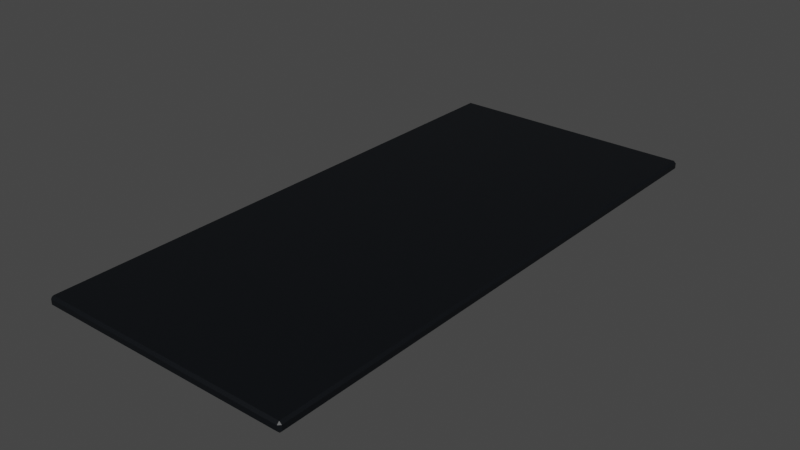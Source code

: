 # Source: Gymmat1.blend  (saved by Blender 3.2.14; exported with 4.5.12 LTS)
import bpy
from mathutils import Matrix  # noqa: F401  (used for matrix-valued properties, if any)

bpy.ops.wm.read_factory_settings(use_empty=True)
scene = bpy.context.scene
scene.name = 'Scene'

# ---- collections
col_collection = bpy.data.collections.new('Collection'); scene.collection.children.link(col_collection)

# ---- materials (node trees are filled in below, after node groups)
mat_mat1gymmat1 = bpy.data.materials.new('Mat1Gymmat1')
mat_mat1gymmat1.use_transparent_shadow = False

# ---- material node trees
mat_mat1gymmat1.use_nodes = True; mat_mat1gymmat1.node_tree.nodes.clear()
_N = mat_mat1gymmat1.node_tree.nodes; _L = mat_mat1gymmat1.node_tree.links
n0 = _N.new('ShaderNodeBsdfPrincipled'); n0.name = 'Principled BSDF'; n0.location = (10, 300)
n0.distribution = 'GGX'
n0.subsurface_method = 'RANDOM_WALK_SKIN'
n0.inputs[0].default_value = (0.0003035, 0.001518, 0.003347, 1.0)
n0.inputs[3].default_value = 1.45
n0.inputs[27].default_value = (0.0, 0.0, 0.0, 1.0)
n0.inputs[28].default_value = 1.0
n1 = _N.new('ShaderNodeOutputMaterial'); n1.name = 'Material Output'; n1.location = (300, 300)
_L.new(n0.outputs[0], n1.inputs[0])
n1.is_active_output = True

# ---- world
world_world = bpy.data.worlds.new('World'); scene.world = world_world
world_world.use_nodes = True; world_world.node_tree.nodes.clear()
_N = world_world.node_tree.nodes; _L = world_world.node_tree.links
n0 = _N.new('ShaderNodeOutputWorld'); n0.name = 'World Output'; n0.location = (300, 300)
n1 = _N.new('ShaderNodeBackground'); n1.name = 'Background'; n1.location = (10, 300)
n1.inputs[0].default_value = (0.05088, 0.05088, 0.05088, 1.0)
_L.new(n1.outputs[0], n0.inputs[0])
n0.is_active_output = True
world_world.color = (0.05088, 0.05088, 0.05088)
world_world.use_sun_shadow = False
world_world.sun_shadow_jitter_overblur = 0.0

# ---- meshes
me_cube = bpy.data.meshes.new('Cube')
me_cube.from_pydata([(-0.3744, -0.8184, -0.01447), (-0.3744, -0.8252, -0.007712), (-0.3812, -0.8184, -0.007712), (-0.3744, -0.8252, 0.007712), (-0.3744, -0.8184, 0.01447), (-0.3812, -0.8184, 0.007712), (-0.3744, 0.8184, -0.01447), (-0.3812, 0.8184, -0.007712), (-0.3744, 0.8252, -0.007712), (-0.3744, 0.8184, 0.01447), (-0.3744, 0.8252, 0.007712), (-0.3812, 0.8184, 0.007712), (0.3744, -0.8184, -0.01447), (0.3812, -0.8184, -0.007712), (0.3744, -0.8252, -0.007712), (0.3744, -0.8184, 0.01447), (0.3744, -0.8252, 0.007712), (0.3812, -0.8184, 0.007712), (0.3744, 0.8184, -0.01447), (0.3744, 0.8252, -0.007712), (0.3812, 0.8184, -0.007712), (0.3744, 0.8184, 0.01447), (0.3812, 0.8184, 0.007712), (0.3744, 0.8252, 0.007712)], [], [(14, 16, 3, 1), (20, 22, 17, 13), (21, 9, 4, 15), (2, 5, 11, 7), (8, 10, 23, 19), (0, 1, 2), (3, 4, 5), (6, 7, 8), (9, 10, 11), (12, 13, 14), (15, 16, 17), (18, 19, 20), (21, 22, 23), (6, 0, 2, 7), (1, 3, 5, 2), (4, 9, 11, 5), (10, 8, 7, 11), (18, 6, 8, 19), (9, 21, 23, 10), (22, 20, 19, 23), (12, 18, 20, 13), (21, 15, 17, 22), (16, 14, 13, 17), (0, 12, 14, 1), (15, 4, 3, 16), (6, 18, 12, 0)])
_uv = me_cube.uv_layers.new(name='UVMap')
_uv.uv.foreach_set('vector', [0.4334, 0.7522, 0.5666, 0.7522, 0.5666, 0.9978, 0.4334, 0.9978, 0.4334, 0.501, 0.5666, 0.501, 0.5666, 0.749, 0.4334, 0.749, 0.6272, 0.501, 0.8728, 0.501, 0.8728, 0.749, 0.6272, 0.749, 0.4334, 0.001024, 0.5666, 0.001024, 0.5666, 0.249, 0.4334, 0.249, 0.4334, 0.2522, 0.5666, 0.2522, 0.5666, 0.4978, 0.4334, 0.4978, 0.1272, 0.749, 0.1272, 0.75, 0.125, 0.749, 0.5666, 0.9978, 0.625, 0.9978, 0.5666, 1.0, 0.1272, 0.501, 0.125, 0.501, 0.1272, 0.5, 0.625, 0.2522, 0.5666, 0.2522, 0.5666, 0.25, 0.3728, 0.749, 0.375, 0.749, 0.3728, 0.75, 0.625, 0.7522, 0.5666, 0.7522, 0.5666, 0.75, 0.3728, 0.501, 0.3728, 0.5, 0.375, 0.501, 0.625, 0.501, 0.5666, 0.501, 0.5666, 0.5, 0.1272, 0.501, 0.1272, 0.749, 0.125, 0.749, 0.125, 0.501, 0.4334, 0.0, 0.5666, 0.0, 0.5666, 0.001024, 0.4334, 0.001024, 0.625, 0.001024, 0.625, 0.249, 0.5666, 0.249, 0.5666, 0.001024, 0.5666, 0.2522, 0.4334, 0.2522, 0.4334, 0.249, 0.5666, 0.249, 0.3728, 0.501, 0.1272, 0.501, 0.1272, 0.5, 0.3728, 0.5, 0.625, 0.2522, 0.625, 0.4978, 0.5666, 0.4978, 0.5666, 0.2522, 0.5666, 0.501, 0.4334, 0.501, 0.4334, 0.4978, 0.5666, 0.4978, 0.3728, 0.749, 0.3728, 0.501, 0.4334, 0.501, 0.4334, 0.749, 0.6272, 0.501, 0.6272, 0.749, 0.5666, 0.749, 0.5666, 0.501, 0.5666, 0.7522, 0.4334, 0.7522, 0.4334, 0.749, 0.5666, 0.749, 0.1272, 0.749, 0.3728, 0.749, 0.3728, 0.75, 0.1272, 0.75, 0.625, 0.7522, 0.625, 0.9978, 0.5666, 0.9978, 0.5666, 0.7522, 0.1272, 0.501, 0.3728, 0.501, 0.3728, 0.749, 0.1272, 0.749])
me_cube.materials.append(mat_mat1gymmat1)
me_cube.update()

# ---- objects
ob_gymmat1 = bpy.data.objects.new('Gymmat1', me_cube)

# ---- transforms, parenting, visibility, modifiers, constraints
ob_gymmat1.location = (0.0, 0.0, 0.0)

# ---- collection membership
col_collection.objects.link(ob_gymmat1)

# ---- scene / render settings (as saved in the file)
scene.frame_start = 1; scene.frame_end = 250; scene.frame_set(89)
scene.render.engine = 'BLENDER_EEVEE_NEXT'
scene.cycles.sampling_pattern = 'TABULATED_SOBOL'
scene.cycles.use_light_tree = False
scene.view_settings.view_transform = 'Filmic'
bpy.context.view_layer.update()

# ---- added for rendering (the .blend has no active camera and no usable light): camera, sun
cam_auto = bpy.data.cameras.new('AutoCamera')
cam_auto.lens = 50.0
cam_auto.sensor_width = 36.0
cam_auto.clip_end = 1000.0
ob_auto_camera = bpy.data.objects.new('AutoCamera', cam_auto)
scene.collection.objects.link(ob_auto_camera)
ob_auto_camera.location = (1.68221, -2.01866, 1.34577)
ob_auto_camera.rotation_euler = (1.09748, -7.21219e-08, 0.694738)
scene.camera = ob_auto_camera
light_auto_sun = bpy.data.lights.new('AutoSun', 'SUN')
light_auto_sun.energy = 3.0
light_auto_sun.angle = 0.0523599
ob_auto_sun = bpy.data.objects.new('AutoSun', light_auto_sun)
scene.collection.objects.link(ob_auto_sun)
ob_auto_sun.rotation_euler = (0.872665, 0.174533, 0.523599)
bpy.context.view_layer.update()
